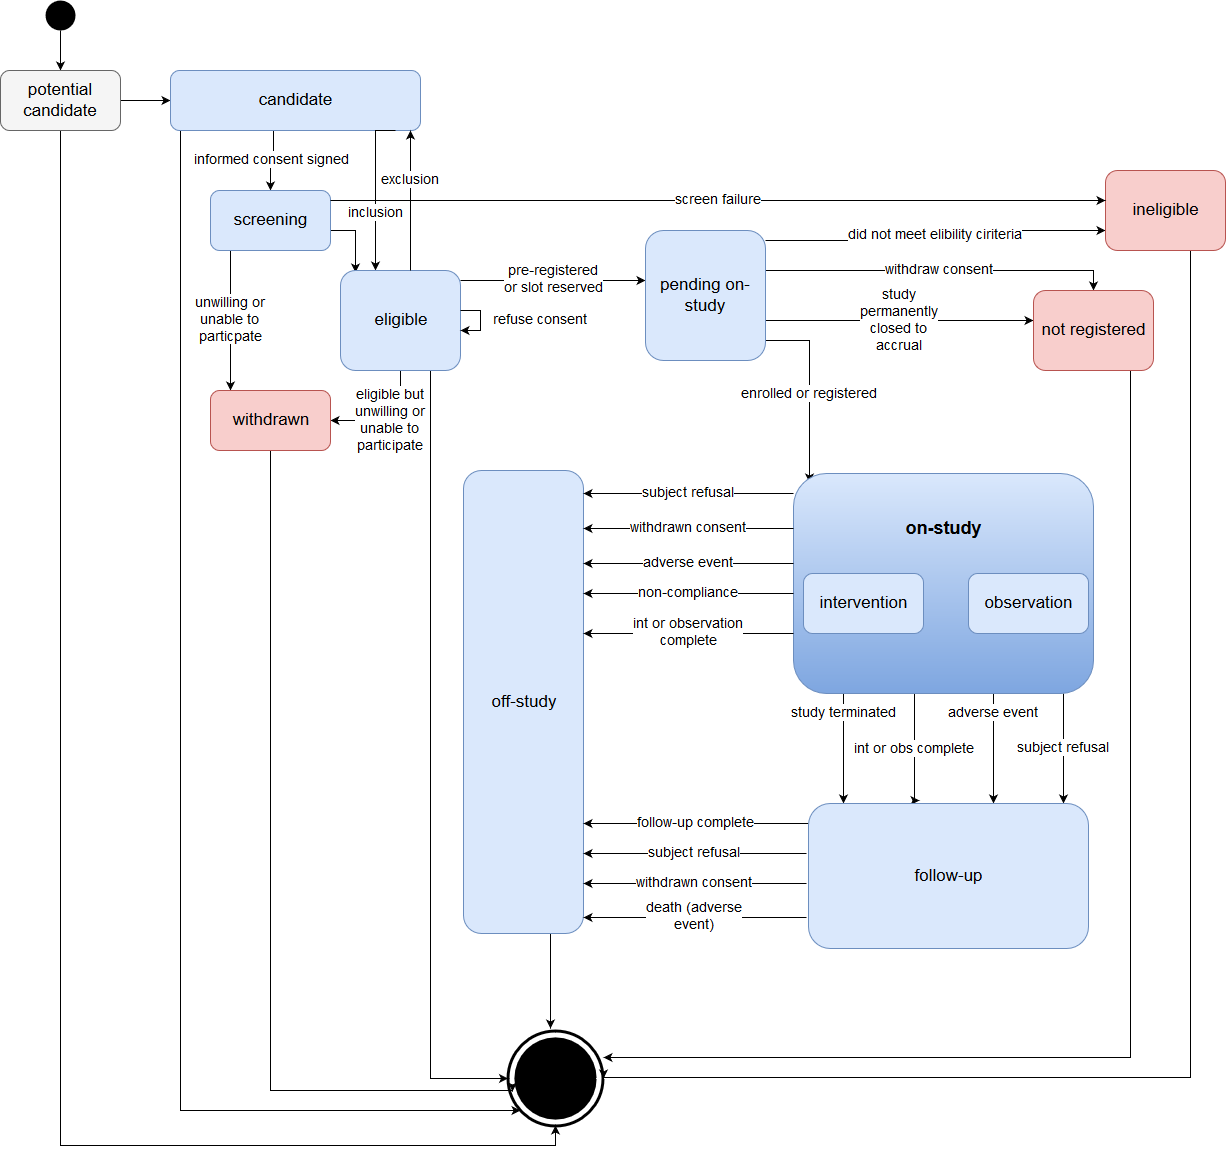

The diagram above was exported from draw.io. Its source (the exported page's mxGraphModel, read from the mxfile embedded in the PNG):
<mxGraphModel dx="1387" dy="735" grid="1" gridSize="10" guides="1" tooltips="1" connect="1" arrows="1" fold="1" page="1" pageScale="1.5" pageWidth="850" pageHeight="1100" background="#ffffff" math="0" shadow="0">
  <root>
    <mxCell id="0" style=";html=1;" />
    <mxCell id="1" style=";html=1;" parent="0" />
    <mxCell id="156" value="" style="shape=mxgraph.bpmn.terminate;fillColor=white;strokeColor=black;strokeWidth=2;perimeter=ellipsePerimeter;html=1;" parent="1" vertex="1">
      <mxGeometry x="520" y="1050" width="170" height="95" as="geometry" />
    </mxCell>
    <mxCell id="224" style="edgeStyle=orthogonalEdgeStyle;rounded=0;html=1;jettySize=auto;orthogonalLoop=1;fontSize=14;" parent="1" source="160" target="203" edge="1">
      <mxGeometry relative="1" as="geometry" />
    </mxCell>
    <mxCell id="160" value="" style="ellipse;fillColor=#000000;strokeColor=none;html=1;" parent="1" vertex="1">
      <mxGeometry x="95.00000000000023" y="20" width="30" height="30" as="geometry" />
    </mxCell>
    <mxCell id="216" style="edgeStyle=orthogonalEdgeStyle;rounded=0;html=1;jettySize=auto;orthogonalLoop=1;fontSize=17;" parent="1" source="203" target="204" edge="1">
      <mxGeometry relative="1" as="geometry" />
    </mxCell>
    <mxCell id="267" style="edgeStyle=orthogonalEdgeStyle;rounded=0;html=1;entryX=0.5;entryY=1;entryPerimeter=0;jettySize=auto;orthogonalLoop=1;fontSize=14;" parent="1" source="203" target="156" edge="1">
      <mxGeometry relative="1" as="geometry">
        <Array as="points">
          <mxPoint x="110" y="1165" />
          <mxPoint x="605" y="1165" />
        </Array>
      </mxGeometry>
    </mxCell>
    <mxCell id="203" value="potential candidate" style="rounded=1;whiteSpace=wrap;html=1;fontSize=17;fillColor=#f5f5f5;strokeColor=#666666;" parent="1" vertex="1">
      <mxGeometry x="50" y="90" width="120" height="60" as="geometry" />
    </mxCell>
    <mxCell id="219" value="informed consent signed" style="edgeStyle=orthogonalEdgeStyle;rounded=0;html=1;jettySize=auto;orthogonalLoop=1;fontSize=14;exitX=0.25;exitY=1;" parent="1" target="205" edge="1">
      <mxGeometry relative="1" as="geometry">
        <mxPoint x="323" y="150" as="sourcePoint" />
        <Array as="points">
          <mxPoint x="323" y="180" />
          <mxPoint x="320" y="180" />
        </Array>
      </mxGeometry>
    </mxCell>
    <mxCell id="268" style="edgeStyle=orthogonalEdgeStyle;rounded=0;html=1;jettySize=auto;orthogonalLoop=1;fontSize=14;" parent="1" source="204" edge="1">
      <mxGeometry relative="1" as="geometry">
        <mxPoint x="570" y="1130" as="targetPoint" />
        <Array as="points">
          <mxPoint x="230" y="1130" />
        </Array>
      </mxGeometry>
    </mxCell>
    <mxCell id="204" value="candidate" style="rounded=1;whiteSpace=wrap;html=1;fontSize=17;fillColor=#dae8fc;strokeColor=#6c8ebf;" parent="1" vertex="1">
      <mxGeometry x="220" y="90" width="250" height="60" as="geometry" />
    </mxCell>
    <mxCell id="222" value="unwilling or &lt;br&gt;unable to&lt;br&gt;particpate" style="edgeStyle=orthogonalEdgeStyle;rounded=0;html=1;jettySize=auto;orthogonalLoop=1;fontSize=14;" parent="1" source="205" target="207" edge="1">
      <mxGeometry relative="1" as="geometry">
        <Array as="points">
          <mxPoint x="280" y="320" />
          <mxPoint x="280" y="320" />
        </Array>
      </mxGeometry>
    </mxCell>
    <mxCell id="235" style="edgeStyle=orthogonalEdgeStyle;rounded=0;html=1;jettySize=auto;orthogonalLoop=1;fontSize=14;entryX=0.125;entryY=0.02;entryPerimeter=0;" parent="1" source="205" target="206" edge="1">
      <mxGeometry relative="1" as="geometry">
        <mxPoint x="370" y="350" as="targetPoint" />
        <Array as="points">
          <mxPoint x="405" y="250" />
        </Array>
      </mxGeometry>
    </mxCell>
    <mxCell id="205" value="screening" style="rounded=1;whiteSpace=wrap;html=1;fontSize=17;fillColor=#dae8fc;strokeColor=#6c8ebf;" parent="1" vertex="1">
      <mxGeometry x="260" y="210" width="120" height="60" as="geometry" />
    </mxCell>
    <mxCell id="223" value="inclusion" style="edgeStyle=orthogonalEdgeStyle;rounded=0;html=1;jettySize=auto;orthogonalLoop=1;fontSize=14;" parent="1" edge="1">
      <mxGeometry x="0.2857" relative="1" as="geometry">
        <mxPoint x="425" y="290" as="targetPoint" />
        <Array as="points">
          <mxPoint x="425" y="150" />
        </Array>
        <mxPoint as="offset" />
        <mxPoint x="444.66666666666697" y="150" as="sourcePoint" />
      </mxGeometry>
    </mxCell>
    <mxCell id="240" value="eligible but &lt;br&gt;unwilling or&lt;br&gt;unable to&lt;br&gt;participate" style="edgeStyle=orthogonalEdgeStyle;rounded=0;html=1;jettySize=auto;orthogonalLoop=1;fontSize=14;entryX=1;entryY=0.5;exitX=0.5;exitY=1;" parent="1" source="206" target="207" edge="1">
      <mxGeometry relative="1" as="geometry">
        <mxPoint x="420" y="460" as="targetPoint" />
      </mxGeometry>
    </mxCell>
    <mxCell id="244" value="pre-registered&lt;br&gt;or slot reserved" style="edgeStyle=orthogonalEdgeStyle;rounded=0;html=1;jettySize=auto;orthogonalLoop=1;fontSize=14;" parent="1" source="206" target="210" edge="1">
      <mxGeometry relative="1" as="geometry">
        <Array as="points">
          <mxPoint x="620" y="300" />
          <mxPoint x="620" y="300" />
        </Array>
      </mxGeometry>
    </mxCell>
    <mxCell id="269" style="edgeStyle=orthogonalEdgeStyle;rounded=0;html=1;jettySize=auto;orthogonalLoop=1;fontSize=14;" parent="1" source="206" target="156" edge="1">
      <mxGeometry relative="1" as="geometry">
        <mxPoint x="550" y="1110" as="targetPoint" />
        <Array as="points">
          <mxPoint x="480" y="1098" />
        </Array>
      </mxGeometry>
    </mxCell>
    <mxCell id="206" value="eligible" style="rounded=1;whiteSpace=wrap;html=1;fontSize=17;fillColor=#dae8fc;strokeColor=#6c8ebf;" parent="1" vertex="1">
      <mxGeometry x="390" y="290" width="120" height="100" as="geometry" />
    </mxCell>
    <mxCell id="270" style="edgeStyle=orthogonalEdgeStyle;rounded=0;html=1;jettySize=auto;orthogonalLoop=1;fontSize=14;entryX=0.051;entryY=0.637;entryPerimeter=0;" parent="1" source="207" target="156" edge="1">
      <mxGeometry relative="1" as="geometry">
        <mxPoint x="560" y="1120" as="targetPoint" />
        <Array as="points">
          <mxPoint x="320" y="1110" />
        </Array>
      </mxGeometry>
    </mxCell>
    <mxCell id="207" value="withdrawn" style="rounded=1;whiteSpace=wrap;html=1;fontSize=17;fillColor=#f8cecc;strokeColor=#b85450;" parent="1" vertex="1">
      <mxGeometry x="260" y="410" width="120" height="60" as="geometry" />
    </mxCell>
    <mxCell id="272" style="edgeStyle=orthogonalEdgeStyle;rounded=0;html=1;entryX=0.447;entryY=-0.025;entryPerimeter=0;jettySize=auto;orthogonalLoop=1;fontSize=14;" parent="1" source="208" target="156" edge="1">
      <mxGeometry relative="1" as="geometry">
        <Array as="points">
          <mxPoint x="600" y="980" />
          <mxPoint x="600" y="980" />
        </Array>
      </mxGeometry>
    </mxCell>
    <mxCell id="208" value="off-study" style="rounded=1;whiteSpace=wrap;html=1;fontSize=17;fillColor=#dae8fc;strokeColor=#6c8ebf;" parent="1" vertex="1">
      <mxGeometry x="513" y="490" width="120" height="463" as="geometry" />
    </mxCell>
    <mxCell id="245" value="enrolled or registered" style="edgeStyle=orthogonalEdgeStyle;rounded=0;html=1;entryX=0.053;entryY=0.04;entryPerimeter=0;jettySize=auto;orthogonalLoop=1;fontSize=14;" parent="1" source="210" target="212" edge="1">
      <mxGeometry x="0.0584" relative="1" as="geometry">
        <Array as="points">
          <mxPoint x="859" y="360" />
        </Array>
        <mxPoint as="offset" />
      </mxGeometry>
    </mxCell>
    <mxCell id="248" value="withdraw consent" style="edgeStyle=orthogonalEdgeStyle;rounded=0;html=1;jettySize=auto;orthogonalLoop=1;fontSize=14;" parent="1" source="210" target="211" edge="1">
      <mxGeometry relative="1" as="geometry">
        <Array as="points">
          <mxPoint x="1143" y="290" />
        </Array>
      </mxGeometry>
    </mxCell>
    <mxCell id="249" value="study&lt;br&gt;permanently&lt;br&gt;closed to&lt;br&gt;accrual" style="edgeStyle=orthogonalEdgeStyle;rounded=0;html=1;jettySize=auto;orthogonalLoop=1;fontSize=14;" parent="1" source="210" target="211" edge="1">
      <mxGeometry relative="1" as="geometry">
        <Array as="points">
          <mxPoint x="1020" y="340" />
          <mxPoint x="1020" y="340" />
        </Array>
      </mxGeometry>
    </mxCell>
    <mxCell id="276" value="did not meet elibility ciriteria" style="edgeStyle=orthogonalEdgeStyle;rounded=0;html=1;entryX=0;entryY=0.75;jettySize=auto;orthogonalLoop=1;fontSize=14;" parent="1" source="210" target="209" edge="1">
      <mxGeometry relative="1" as="geometry">
        <Array as="points">
          <mxPoint x="985" y="260" />
          <mxPoint x="985" y="250" />
        </Array>
      </mxGeometry>
    </mxCell>
    <mxCell id="210" value="pending on-study" style="rounded=1;whiteSpace=wrap;html=1;fontSize=17;fillColor=#dae8fc;strokeColor=#6c8ebf;" parent="1" vertex="1">
      <mxGeometry x="695" y="250" width="120" height="130" as="geometry" />
    </mxCell>
    <mxCell id="275" style="edgeStyle=orthogonalEdgeStyle;rounded=0;html=1;entryX=1.008;entryY=0.286;entryPerimeter=0;jettySize=auto;orthogonalLoop=1;fontSize=14;" parent="1" source="211" target="156" edge="1">
      <mxGeometry relative="1" as="geometry">
        <Array as="points">
          <mxPoint x="1180" y="1077" />
        </Array>
      </mxGeometry>
    </mxCell>
    <mxCell id="211" value="not registered" style="rounded=1;whiteSpace=wrap;html=1;fontSize=17;fillColor=#f8cecc;strokeColor=#b85450;" parent="1" vertex="1">
      <mxGeometry x="1083" y="310" width="120" height="80" as="geometry" />
    </mxCell>
    <mxCell id="225" value="study terminated" style="edgeStyle=orthogonalEdgeStyle;rounded=0;html=1;jettySize=auto;orthogonalLoop=1;fontSize=14;" parent="1" source="212" target="215" edge="1">
      <mxGeometry x="-0.0909" y="-30" relative="1" as="geometry">
        <Array as="points">
          <mxPoint x="893" y="763" />
          <mxPoint x="893" y="763" />
        </Array>
        <mxPoint x="30" y="-30" as="offset" />
      </mxGeometry>
    </mxCell>
    <mxCell id="226" value="int or obs complete" style="edgeStyle=orthogonalEdgeStyle;rounded=0;html=1;entryX=0.396;entryY=-0.022;jettySize=auto;orthogonalLoop=1;fontSize=14;entryPerimeter=0;" parent="1" source="212" target="215" edge="1">
      <mxGeometry relative="1" as="geometry">
        <Array as="points">
          <mxPoint x="964" y="733" />
          <mxPoint x="964" y="733" />
        </Array>
      </mxGeometry>
    </mxCell>
    <mxCell id="229" value="adverse event" style="edgeStyle=orthogonalEdgeStyle;rounded=0;html=1;jettySize=auto;orthogonalLoop=1;fontSize=14;" parent="1" source="212" target="215" edge="1">
      <mxGeometry x="-0.2727" y="-20" relative="1" as="geometry">
        <Array as="points">
          <mxPoint x="1043" y="803" />
          <mxPoint x="1043" y="803" />
        </Array>
        <mxPoint x="20" y="-20" as="offset" />
      </mxGeometry>
    </mxCell>
    <mxCell id="230" value="subject refusal" style="edgeStyle=orthogonalEdgeStyle;rounded=0;html=1;jettySize=auto;orthogonalLoop=1;fontSize=14;" parent="1" source="212" target="215" edge="1">
      <mxGeometry relative="1" as="geometry">
        <Array as="points">
          <mxPoint x="1113" y="793" />
          <mxPoint x="1113" y="793" />
        </Array>
      </mxGeometry>
    </mxCell>
    <mxCell id="257" value="subject refusal" style="edgeStyle=orthogonalEdgeStyle;rounded=0;html=1;jettySize=auto;orthogonalLoop=1;fontSize=14;" parent="1" source="212" edge="1">
      <mxGeometry relative="1" as="geometry">
        <mxPoint x="633" y="513" as="targetPoint" />
        <Array as="points">
          <mxPoint x="633" y="513" />
        </Array>
      </mxGeometry>
    </mxCell>
    <mxCell id="212" value="&lt;b&gt;&lt;font style=&quot;font-size: 18px&quot;&gt;on-study&lt;br&gt;&lt;br&gt;&lt;br&gt;&lt;br&gt;&lt;br&gt;&lt;br&gt;&lt;/font&gt;&lt;/b&gt;" style="rounded=1;whiteSpace=wrap;html=1;fillColor=#dae8fc;strokeColor=#6c8ebf;gradientColor=#7ea6e0;" parent="1" vertex="1">
      <mxGeometry x="843" y="493" width="300" height="220" as="geometry" />
    </mxCell>
    <mxCell id="213" value="intervention" style="rounded=1;whiteSpace=wrap;html=1;fontSize=17;fillColor=#dae8fc;strokeColor=#6c8ebf;" parent="1" vertex="1">
      <mxGeometry x="853" y="593" width="120" height="60" as="geometry" />
    </mxCell>
    <mxCell id="214" value="observation" style="rounded=1;whiteSpace=wrap;html=1;fontSize=17;fillColor=#dae8fc;strokeColor=#6c8ebf;" parent="1" vertex="1">
      <mxGeometry x="1018" y="593" width="120" height="60" as="geometry" />
    </mxCell>
    <mxCell id="263" value="follow-up complete" style="edgeStyle=orthogonalEdgeStyle;rounded=0;html=1;jettySize=auto;orthogonalLoop=1;fontSize=14;" parent="1" source="215" edge="1">
      <mxGeometry relative="1" as="geometry">
        <mxPoint x="633" y="843" as="targetPoint" />
        <Array as="points">
          <mxPoint x="635" y="843" />
        </Array>
      </mxGeometry>
    </mxCell>
    <mxCell id="215" value="follow-up" style="rounded=1;whiteSpace=wrap;html=1;fontSize=17;fillColor=#dae8fc;strokeColor=#6c8ebf;" parent="1" vertex="1">
      <mxGeometry x="858" y="823" width="280" height="145" as="geometry" />
    </mxCell>
    <mxCell id="274" style="edgeStyle=orthogonalEdgeStyle;rounded=0;html=1;jettySize=auto;orthogonalLoop=1;fontSize=14;entryX=1;entryY=0.5;entryPerimeter=0;" parent="1" source="209" target="156" edge="1">
      <mxGeometry relative="1" as="geometry">
        <mxPoint x="1180" y="1140" as="targetPoint" />
        <Array as="points">
          <mxPoint x="1240" y="1097" />
        </Array>
      </mxGeometry>
    </mxCell>
    <mxCell id="209" value="ineligible" style="rounded=1;whiteSpace=wrap;html=1;fontSize=17;fillColor=#f8cecc;strokeColor=#b85450;" parent="1" vertex="1">
      <mxGeometry x="1155" y="190" width="120" height="80" as="geometry" />
    </mxCell>
    <mxCell id="232" value="screen failure" style="edgeStyle=orthogonalEdgeStyle;rounded=0;html=1;jettySize=auto;orthogonalLoop=1;fontSize=14;" parent="1" source="205" target="209" edge="1">
      <mxGeometry relative="1" as="geometry">
        <mxPoint x="1100" y="240" as="targetPoint" />
        <mxPoint x="380" y="240" as="sourcePoint" />
        <Array as="points">
          <mxPoint x="770" y="220" />
          <mxPoint x="770" y="220" />
        </Array>
      </mxGeometry>
    </mxCell>
    <mxCell id="238" value="refuse consent" style="edgeStyle=orthogonalEdgeStyle;rounded=0;html=1;jettySize=auto;orthogonalLoop=1;fontSize=14;" parent="1" source="206" target="206" edge="1">
      <mxGeometry x="0.3333" y="-61" relative="1" as="geometry">
        <Array as="points" />
        <mxPoint x="60" y="51" as="offset" />
      </mxGeometry>
    </mxCell>
    <mxCell id="258" value="withdrawn consent" style="edgeStyle=orthogonalEdgeStyle;rounded=0;html=1;jettySize=auto;orthogonalLoop=1;fontSize=14;" parent="1" edge="1">
      <mxGeometry relative="1" as="geometry">
        <mxPoint x="843" y="548" as="sourcePoint" />
        <mxPoint x="633" y="548" as="targetPoint" />
        <Array as="points">
          <mxPoint x="633" y="548" />
        </Array>
      </mxGeometry>
    </mxCell>
    <mxCell id="259" value="adverse event" style="edgeStyle=orthogonalEdgeStyle;rounded=0;html=1;jettySize=auto;orthogonalLoop=1;fontSize=14;" parent="1" edge="1">
      <mxGeometry relative="1" as="geometry">
        <mxPoint x="843" y="583" as="sourcePoint" />
        <mxPoint x="633" y="583" as="targetPoint" />
      </mxGeometry>
    </mxCell>
    <mxCell id="261" value="non-compliance" style="edgeStyle=orthogonalEdgeStyle;rounded=0;html=1;jettySize=auto;orthogonalLoop=1;fontSize=14;" parent="1" edge="1">
      <mxGeometry relative="1" as="geometry">
        <mxPoint x="843" y="613" as="sourcePoint" />
        <mxPoint x="633" y="613" as="targetPoint" />
      </mxGeometry>
    </mxCell>
    <mxCell id="262" value="int or observation&lt;br&gt;complete" style="edgeStyle=orthogonalEdgeStyle;rounded=0;html=1;jettySize=auto;orthogonalLoop=1;fontSize=14;" parent="1" edge="1">
      <mxGeometry relative="1" as="geometry">
        <mxPoint x="843" y="653" as="sourcePoint" />
        <mxPoint x="633" y="653" as="targetPoint" />
      </mxGeometry>
    </mxCell>
    <mxCell id="264" value="subject refusal" style="edgeStyle=orthogonalEdgeStyle;rounded=0;html=1;entryX=1.017;entryY=0.902;entryPerimeter=0;jettySize=auto;orthogonalLoop=1;fontSize=14;" parent="1" edge="1">
      <mxGeometry relative="1" as="geometry">
        <mxPoint x="856" y="873" as="sourcePoint" />
        <mxPoint x="633" y="873" as="targetPoint" />
      </mxGeometry>
    </mxCell>
    <mxCell id="265" value="withdrawn consent" style="edgeStyle=orthogonalEdgeStyle;rounded=0;html=1;entryX=1.017;entryY=0.902;entryPerimeter=0;jettySize=auto;orthogonalLoop=1;fontSize=14;" parent="1" edge="1">
      <mxGeometry relative="1" as="geometry">
        <mxPoint x="856" y="903" as="sourcePoint" />
        <mxPoint x="633" y="903" as="targetPoint" />
      </mxGeometry>
    </mxCell>
    <mxCell id="266" value="death (adverse&lt;br&gt;event)" style="edgeStyle=orthogonalEdgeStyle;rounded=0;html=1;entryX=1.017;entryY=0.902;entryPerimeter=0;jettySize=auto;orthogonalLoop=1;fontSize=14;" parent="1" edge="1">
      <mxGeometry relative="1" as="geometry">
        <mxPoint x="856" y="937" as="sourcePoint" />
        <mxPoint x="633" y="937" as="targetPoint" />
      </mxGeometry>
    </mxCell>
    <mxCell id="277" value="exclusion" style="edgeStyle=orthogonalEdgeStyle;rounded=0;html=1;jettySize=auto;orthogonalLoop=1;fontSize=14;" edge="1" parent="1">
      <mxGeometry x="0.2857" relative="1" as="geometry">
        <mxPoint x="460" y="150" as="targetPoint" />
        <Array as="points">
          <mxPoint x="460" y="280" />
          <mxPoint x="460" y="280" />
        </Array>
        <mxPoint as="offset" />
        <mxPoint x="460" y="290" as="sourcePoint" />
      </mxGeometry>
    </mxCell>
  </root>
</mxGraphModel>